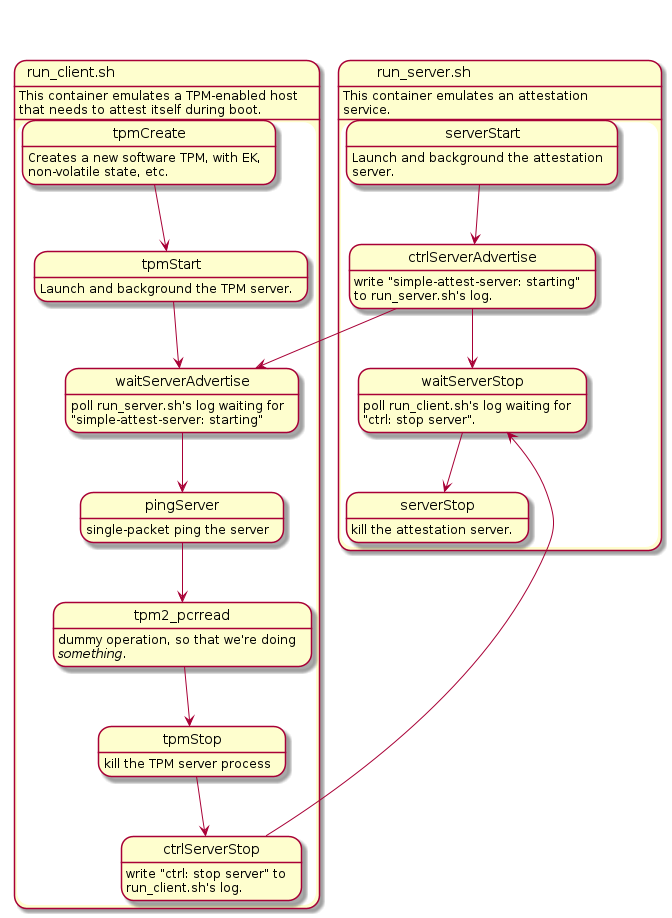

The diagram above was rendered by PlantUML. Its source (embedded in the PNG):
@startuml

state run_client.sh
state run_server.sh

run_client.sh -[hidden]r> run_server.sh

state run_client.sh {
	state tpmCreate
	state tpmStart
	state waitServerAdvertise
	state pingServer
	state tpm2_pcrread
	state tpmStop
	state ctrlServerStop

	tpmCreate --> tpmStart
	tpmStart --> waitServerAdvertise
	waitServerAdvertise --> pingServer
	pingServer --> tpm2_pcrread
	tpm2_pcrread --> tpmStop
	tpmStop --> ctrlServerStop
}

state run_server.sh {
	state serverStart
	state ctrlServerAdvertise
	state waitServerStop
	state serverStop

	serverStart --> ctrlServerAdvertise
	ctrlServerAdvertise --> waitServerStop
	waitServerStop --> serverStop
}

run_client.sh : This container emulates a TPM-enabled host
run_client.sh : that needs to attest itself during boot.

run_server.sh : This container emulates an attestation
run_server.sh : service.

ctrlServerAdvertise --> waitServerAdvertise
ctrlServerStop --> waitServerStop

tpmCreate : Creates a new software TPM, with EK,
tpmCreate : non-volatile state, etc.

tpmStart : Launch and background the TPM server.

waitServerAdvertise : poll run_server.sh's log waiting for
waitServerAdvertise : "simple-attest-server: starting"

pingServer : single-packet ping the server

tpm2_pcrread : dummy operation, so that we're doing
tpm2_pcrread : //something//.

tpmStop : kill the TPM server process

ctrlServerStop : write "ctrl: stop server" to
ctrlServerStop : run_client.sh's log.

serverStart : Launch and background the attestation
serverStart : server.

ctrlServerAdvertise : write "simple-attest-server: starting"
ctrlServerAdvertise : to run_server.sh's log.

waitServerStop : poll run_client.sh's log waiting for
waitServerStop : "ctrl: stop server".

serverStop : kill the attestation server.

@enduml